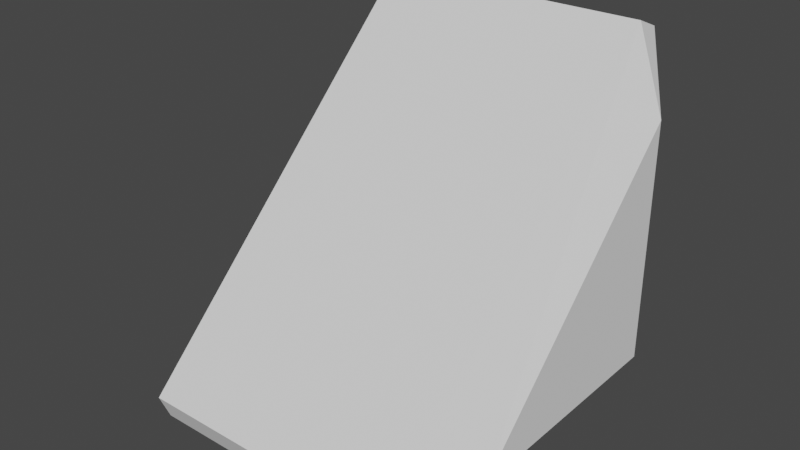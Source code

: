 # Source: StructuralPieceTriPri.blend  (saved by Blender 2.80.75; exported with 4.5.12 LTS)
import bpy
from mathutils import Matrix  # noqa: F401  (used for matrix-valued properties, if any)

bpy.ops.wm.read_factory_settings(use_empty=True)
scene = bpy.context.scene
scene.name = 'Scene'

# ---- collections
col_collection = bpy.data.collections.new('Collection'); scene.collection.children.link(col_collection)

# ---- world
world_world = bpy.data.worlds.new('World'); scene.world = world_world
world_world.use_nodes = True; world_world.node_tree.nodes.clear()
_N = world_world.node_tree.nodes; _L = world_world.node_tree.links
n0 = _N.new('ShaderNodeOutputWorld'); n0.name = 'World Output'; n0.location = (300, 300)
n1 = _N.new('ShaderNodeBackground'); n1.name = 'Background'; n1.location = (10, 300)
n1.inputs[0].default_value = (0.05088, 0.05088, 0.05088, 1.0)
_L.new(n1.outputs[0], n0.inputs[0])
n0.is_active_output = True
world_world.color = (0.05088, 0.05088, 0.05088)
world_world.use_sun_shadow = False
world_world.sun_shadow_jitter_overblur = 0.0

# ---- meshes
me_cube_002 = bpy.data.meshes.new('Cube.002')
me_cube_002.from_pydata([(-0.4, 0.5, -0.4), (-0.4, 0.4, -0.5), (-0.5, 0.4, -0.4), (-0.4, -0.4576, -0.4959), (-0.4, -0.4869, -0.4252), (-0.5, -0.2586, -0.4), (-0.5, 0.4, 0.2586), (-0.4, 0.4293, 0.4732), (-0.4, 0.5, 0.4439), (0.4, 0.5, -0.4), (0.5, 0.4, -0.4), (0.4, 0.4, -0.5), (0.4, -0.4869, -0.4252), (0.4, -0.4576, -0.4959), (0.5, -0.2586, -0.4), (0.4, 0.4293, 0.4732), (0.5, 0.4, 0.2586), (0.4, 0.5, 0.4439)], [], [(10, 16, 14), (11, 13, 3, 1), (7, 4, 12, 15), (2, 5, 6), (0, 1, 2), (3, 4, 5), (6, 7, 8), (9, 10, 11), (12, 13, 14), (15, 16, 17), (8, 0, 2, 6), (1, 3, 5, 2), (17, 8, 7, 15), (6, 5, 4, 7), (9, 17, 16, 10), (15, 12, 14, 16), (13, 11, 10, 14), (0, 9, 11, 1), (12, 4, 3, 13), (8, 17, 9, 0)])
_uv = me_cube_002.uv_layers.new(name='UVMap')
_uv.uv.foreach_set('vector', [0.4176, 0.4176, 0.5824, 0.4176, 0.5824, 0.5824, 0.4176, 0.4176, 0.5824, 0.4176, 0.5824, 0.5824, 0.4176, 0.5824, 0.4176, 0.4176, 0.5824, 0.4176, 0.5824, 0.5824, 0.4176, 0.5824, 0.4176, 0.4176, 0.5824, 0.4176, 0.5824, 0.5824, 0.6888, 0.4066, 0.974, 0.4066, 0.974, 0.6918, 0.6888, 0.4066, 0.974, 0.4066, 0.974, 0.6918, 0.6888, 0.4066, 0.974, 0.4066, 0.974, 0.6918, 0.6888, 0.4066, 0.974, 0.4066, 0.974, 0.6918, 0.6888, 0.4066, 0.974, 0.4066, 0.974, 0.6918, 0.6888, 0.4066, 0.974, 0.4066, 0.974, 0.6918, 0.05945, 0.463, 0.2909, 0.463, 0.2909, 0.6945, 0.05945, 0.6945, 0.05945, 0.463, 0.2909, 0.463, 0.2909, 0.6945, 0.05945, 0.6945, 0.05945, 0.463, 0.2909, 0.463, 0.2909, 0.6945, 0.05945, 0.6945, 0.05945, 0.463, 0.2909, 0.463, 0.2909, 0.6945, 0.05945, 0.6945, 0.05945, 0.463, 0.2909, 0.463, 0.2909, 0.6945, 0.05945, 0.6945, 0.05945, 0.463, 0.2909, 0.463, 0.2909, 0.6945, 0.05945, 0.6945, 0.05945, 0.463, 0.2909, 0.463, 0.2909, 0.6945, 0.05945, 0.6945, 0.05945, 0.463, 0.2909, 0.463, 0.2909, 0.6945, 0.05945, 0.6945, 0.05945, 0.463, 0.2909, 0.463, 0.2909, 0.6945, 0.05945, 0.6945, 0.4176, 0.4176, 0.5824, 0.4176, 0.5824, 0.5824, 0.4176, 0.5824])
me_cube_002.use_remesh_preserve_volume = False
me_cube_002.use_remesh_preserve_attributes = False
me_cube_002.use_mirror_vertex_groups = False
me_cube_002.update()

# ---- objects
ob_cube = bpy.data.objects.new('Cube', me_cube_002)

# ---- transforms, parenting, visibility, modifiers, constraints
ob_cube.location = (0.0, 0.0, 0.0)
ob_cube.scale = (0.5, 0.538, 0.538)
ob_cube.lineart.crease_threshold = 0.0

# ---- collection membership
col_collection.objects.link(ob_cube)

# ---- scene / render settings (as saved in the file)
scene.frame_start = 1; scene.frame_end = 250; scene.frame_set(45)
scene.render.engine = 'BLENDER_EEVEE_NEXT'
scene.cycles.use_denoising = False
scene.cycles.samples = 128
scene.cycles.sampling_pattern = 'TABULATED_SOBOL'
scene.cycles.use_adaptive_sampling = False
scene.cycles.use_light_tree = False
scene.view_settings.view_transform = 'Filmic'
bpy.context.view_layer.update()

# ---- added for rendering (the .blend has no active camera and no usable light): camera, sun
cam_auto = bpy.data.cameras.new('AutoCamera')
cam_auto.lens = 50.0
cam_auto.sensor_width = 36.0
cam_auto.clip_end = 1000.0
ob_auto_camera = bpy.data.objects.new('AutoCamera', cam_auto)
scene.collection.objects.link(ob_auto_camera)
ob_auto_camera.location = (0.830703, -0.993318, 0.657342)
ob_auto_camera.rotation_euler = (1.09748, -7.21219e-08, 0.694738)
scene.camera = ob_auto_camera
light_auto_sun = bpy.data.lights.new('AutoSun', 'SUN')
light_auto_sun.energy = 3.0
light_auto_sun.angle = 0.0523599
ob_auto_sun = bpy.data.objects.new('AutoSun', light_auto_sun)
scene.collection.objects.link(ob_auto_sun)
ob_auto_sun.rotation_euler = (0.872665, 0.174533, 0.523599)
bpy.context.view_layer.update()
